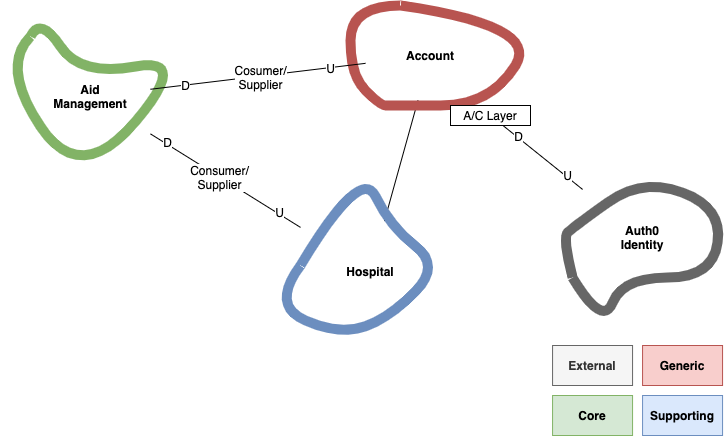

The diagram above was exported from draw.io. Its source (the exported page's mxGraphModel, read from the mxfile embedded in the PNG):
<mxGraphModel dx="1638" dy="779" grid="1" gridSize="10" guides="1" tooltips="1" connect="1" arrows="1" fold="1" page="1" pageScale="1" pageWidth="1169" pageHeight="827" math="0" shadow="0">
  <root>
    <mxCell id="0" />
    <mxCell id="1" parent="0" />
    <mxCell id="Vnu2NtgTpvMZuT8VuJUb-8" style="rounded=0;orthogonalLoop=1;jettySize=auto;html=1;endArrow=none;endFill=0;strokeWidth=1;" parent="1" source="Vnu2NtgTpvMZuT8VuJUb-82" target="Vnu2NtgTpvMZuT8VuJUb-2" edge="1">
      <mxGeometry relative="1" as="geometry" />
    </mxCell>
    <mxCell id="Vnu2NtgTpvMZuT8VuJUb-13" value="D" style="text;html=1;align=center;verticalAlign=middle;resizable=0;points=[];labelBackgroundColor=#ffffff;" parent="Vnu2NtgTpvMZuT8VuJUb-8" vertex="1" connectable="0">
      <mxGeometry x="-0.6394" y="1" relative="1" as="geometry">
        <mxPoint as="offset" />
      </mxGeometry>
    </mxCell>
    <mxCell id="Vnu2NtgTpvMZuT8VuJUb-15" value="U" style="text;html=1;align=center;verticalAlign=middle;resizable=0;points=[];labelBackgroundColor=#ffffff;" parent="Vnu2NtgTpvMZuT8VuJUb-8" vertex="1" connectable="0">
      <mxGeometry x="0.5805" y="1" relative="1" as="geometry">
        <mxPoint as="offset" />
      </mxGeometry>
    </mxCell>
    <mxCell id="Vnu2NtgTpvMZuT8VuJUb-10" value="Core" style="text;html=1;strokeColor=#82b366;fillColor=#d5e8d4;align=center;verticalAlign=middle;whiteSpace=wrap;rounded=0;fontStyle=1" parent="1" vertex="1">
      <mxGeometry x="572.07" y="410" width="80" height="40" as="geometry" />
    </mxCell>
    <mxCell id="Vnu2NtgTpvMZuT8VuJUb-24" style="edgeStyle=none;rounded=0;orthogonalLoop=1;jettySize=auto;html=1;endArrow=none;endFill=0;strokeWidth=1;" parent="1" source="Vnu2NtgTpvMZuT8VuJUb-17" target="Vnu2NtgTpvMZuT8VuJUb-5" edge="1">
      <mxGeometry relative="1" as="geometry" />
    </mxCell>
    <mxCell id="Vnu2NtgTpvMZuT8VuJUb-43" value="Supporting" style="text;html=1;strokeColor=#6c8ebf;fillColor=#dae8fc;align=center;verticalAlign=middle;whiteSpace=wrap;rounded=0;fontStyle=1" parent="1" vertex="1">
      <mxGeometry x="662.07" y="410" width="80" height="40" as="geometry" />
    </mxCell>
    <mxCell id="Vnu2NtgTpvMZuT8VuJUb-12" value="Generic" style="text;html=1;strokeColor=#b85450;fillColor=#f8cecc;align=center;verticalAlign=middle;whiteSpace=wrap;rounded=0;fontStyle=1;" parent="1" vertex="1">
      <mxGeometry x="662.07" y="360" width="80" height="40" as="geometry" />
    </mxCell>
    <mxCell id="Vnu2NtgTpvMZuT8VuJUb-52" value="External" style="text;html=1;align=center;verticalAlign=middle;whiteSpace=wrap;rounded=0;fontStyle=1;fillColor=#f5f5f5;strokeColor=#666666;fontColor=#333333;" parent="1" vertex="1">
      <mxGeometry x="572.07" y="360" width="80" height="40" as="geometry" />
    </mxCell>
    <mxCell id="Vnu2NtgTpvMZuT8VuJUb-67" value="" style="group" parent="1" vertex="1" connectable="0">
      <mxGeometry x="20" y="31" width="190" height="169.99999999999997" as="geometry" />
    </mxCell>
    <mxCell id="Vnu2NtgTpvMZuT8VuJUb-25" value="" style="curved=1;endArrow=none;html=1;strokeWidth=10;endFill=0;fillColor=#d5e8d4;strokeColor=#82b366;" parent="Vnu2NtgTpvMZuT8VuJUb-67" edge="1">
      <mxGeometry width="50" height="50" relative="1" as="geometry">
        <mxPoint x="30" y="20" as="sourcePoint" />
        <mxPoint x="30" y="20" as="targetPoint" />
        <Array as="points">
          <mxPoint x="40" />
          <mxPoint x="80" y="60" />
          <mxPoint x="190" y="40" />
          <mxPoint x="80" y="169.99999999999997" />
          <mxPoint y="50" />
        </Array>
      </mxGeometry>
    </mxCell>
    <mxCell id="Vnu2NtgTpvMZuT8VuJUb-26" value="Aid&lt;br&gt;Management" style="text;html=1;strokeColor=none;fillColor=none;align=center;verticalAlign=middle;whiteSpace=wrap;rounded=0;fontStyle=1;labelBorderColor=none;perimeterSpacing=30;" parent="Vnu2NtgTpvMZuT8VuJUb-67" vertex="1">
      <mxGeometry x="60" y="70" width="60" height="20" as="geometry" />
    </mxCell>
    <mxCell id="Vnu2NtgTpvMZuT8VuJUb-71" style="edgeStyle=none;rounded=0;orthogonalLoop=1;jettySize=auto;html=1;endArrow=none;endFill=0;strokeWidth=1;" parent="1" source="Vnu2NtgTpvMZuT8VuJUb-26" target="Vnu2NtgTpvMZuT8VuJUb-17" edge="1">
      <mxGeometry relative="1" as="geometry" />
    </mxCell>
    <mxCell id="a_KUaSq0Wb9OLRIZiD0_-40" value="U" style="text;html=1;align=center;verticalAlign=middle;resizable=0;points=[];labelBackgroundColor=#ffffff;" vertex="1" connectable="0" parent="Vnu2NtgTpvMZuT8VuJUb-71">
      <mxGeometry x="0.7029" y="2" relative="1" as="geometry">
        <mxPoint as="offset" />
      </mxGeometry>
    </mxCell>
    <mxCell id="a_KUaSq0Wb9OLRIZiD0_-41" value="D" style="text;html=1;align=center;verticalAlign=middle;resizable=0;points=[];labelBackgroundColor=#ffffff;" vertex="1" connectable="0" parent="Vnu2NtgTpvMZuT8VuJUb-71">
      <mxGeometry x="-0.7797" y="2" relative="1" as="geometry">
        <mxPoint x="-1" as="offset" />
      </mxGeometry>
    </mxCell>
    <mxCell id="a_KUaSq0Wb9OLRIZiD0_-43" value="Consumer/&lt;br&gt;Supplier" style="text;html=1;align=center;verticalAlign=middle;resizable=0;points=[];labelBackgroundColor=#ffffff;" vertex="1" connectable="0" parent="Vnu2NtgTpvMZuT8VuJUb-71">
      <mxGeometry x="-0.0831" relative="1" as="geometry">
        <mxPoint as="offset" />
      </mxGeometry>
    </mxCell>
    <mxCell id="Vnu2NtgTpvMZuT8VuJUb-41" value="" style="group" parent="1" vertex="1" connectable="0">
      <mxGeometry x="582.07" y="192.10000000000002" width="160" height="150" as="geometry" />
    </mxCell>
    <mxCell id="Vnu2NtgTpvMZuT8VuJUb-3" value="" style="group;fillColor=none;perimeterSpacing=40;" parent="Vnu2NtgTpvMZuT8VuJUb-41" vertex="1" connectable="0">
      <mxGeometry width="160" height="150" as="geometry" />
    </mxCell>
    <mxCell id="Vnu2NtgTpvMZuT8VuJUb-1" value="" style="curved=1;endArrow=none;html=1;endFill=0;fontStyle=1;strokeWidth=10;fillColor=#f5f5f5;strokeColor=#666666;" parent="Vnu2NtgTpvMZuT8VuJUb-3" edge="1">
      <mxGeometry width="50" height="50" relative="1" as="geometry">
        <mxPoint x="10" y="100" as="sourcePoint" />
        <mxPoint x="10" y="100" as="targetPoint" />
        <Array as="points">
          <mxPoint x="40" y="150" />
          <mxPoint x="60" y="100" />
          <mxPoint x="150" y="100" />
          <mxPoint x="160" y="30" />
          <mxPoint x="80" />
          <mxPoint x="10" y="50" />
          <mxPoint y="60" />
        </Array>
      </mxGeometry>
    </mxCell>
    <mxCell id="Vnu2NtgTpvMZuT8VuJUb-2" value="Auth0&lt;br&gt;Identity" style="text;html=1;strokeColor=none;fillColor=none;align=center;verticalAlign=middle;whiteSpace=wrap;rounded=0;fontStyle=1;perimeterSpacing=40;" parent="Vnu2NtgTpvMZuT8VuJUb-3" vertex="1">
      <mxGeometry x="60" y="50" width="40" height="20" as="geometry" />
    </mxCell>
    <mxCell id="Vnu2NtgTpvMZuT8VuJUb-84" value="" style="group" parent="1" vertex="1" connectable="0">
      <mxGeometry x="290" y="180" width="170" height="170" as="geometry" />
    </mxCell>
    <mxCell id="Vnu2NtgTpvMZuT8VuJUb-16" value="" style="curved=1;endArrow=none;html=1;strokeWidth=10;endFill=0;fillColor=#dae8fc;strokeColor=#6c8ebf;" parent="Vnu2NtgTpvMZuT8VuJUb-84" edge="1">
      <mxGeometry width="50" height="50" relative="1" as="geometry">
        <mxPoint x="30" y="100" as="sourcePoint" />
        <mxPoint x="30" y="100" as="targetPoint" />
        <Array as="points">
          <mxPoint x="90" />
          <mxPoint x="120" y="61.54000000000002" />
          <mxPoint x="170" y="100" />
          <mxPoint x="120" y="151.54000000000002" />
          <mxPoint x="70" y="170" />
          <mxPoint y="140" />
        </Array>
      </mxGeometry>
    </mxCell>
    <mxCell id="Vnu2NtgTpvMZuT8VuJUb-17" value="Hospital" style="text;html=1;strokeColor=none;fillColor=none;align=center;verticalAlign=middle;whiteSpace=wrap;rounded=0;fontStyle=1;labelBorderColor=none;perimeterSpacing=40;" parent="Vnu2NtgTpvMZuT8VuJUb-84" vertex="1">
      <mxGeometry x="70" y="95.54000000000003" width="60" height="20" as="geometry" />
    </mxCell>
    <mxCell id="Vnu2NtgTpvMZuT8VuJUb-87" value="" style="group" parent="1" vertex="1" connectable="0">
      <mxGeometry x="370" y="20" width="190" height="120" as="geometry" />
    </mxCell>
    <mxCell id="Vnu2NtgTpvMZuT8VuJUb-39" value="" style="group" parent="Vnu2NtgTpvMZuT8VuJUb-87" vertex="1" connectable="0">
      <mxGeometry width="190" height="120" as="geometry" />
    </mxCell>
    <mxCell id="Vnu2NtgTpvMZuT8VuJUb-6" value="" style="group" parent="Vnu2NtgTpvMZuT8VuJUb-39" vertex="1" connectable="0">
      <mxGeometry width="190" height="120" as="geometry" />
    </mxCell>
    <mxCell id="Vnu2NtgTpvMZuT8VuJUb-4" value="" style="curved=1;endArrow=none;html=1;strokeWidth=10;endFill=0;fillColor=#f8cecc;strokeColor=#b85450;" parent="Vnu2NtgTpvMZuT8VuJUb-6" edge="1">
      <mxGeometry width="50" height="50" relative="1" as="geometry">
        <mxPoint x="50" as="sourcePoint" />
        <mxPoint x="50" as="targetPoint" />
        <Array as="points">
          <mxPoint x="190" y="20" />
          <mxPoint x="140" y="100" />
          <mxPoint x="40" y="100" />
          <mxPoint x="30" y="100" />
          <mxPoint y="70" />
          <mxPoint />
        </Array>
      </mxGeometry>
    </mxCell>
    <mxCell id="Vnu2NtgTpvMZuT8VuJUb-5" value="Account" style="text;html=1;strokeColor=none;fillColor=none;align=center;verticalAlign=middle;whiteSpace=wrap;rounded=0;fontStyle=1;labelBorderColor=none;perimeterSpacing=35;" parent="Vnu2NtgTpvMZuT8VuJUb-6" vertex="1">
      <mxGeometry x="50" y="40" width="60" height="20" as="geometry" />
    </mxCell>
    <mxCell id="Vnu2NtgTpvMZuT8VuJUb-82" value="A/C Layer" style="rounded=0;whiteSpace=wrap;html=1;fillColor=#ffffff;" parent="Vnu2NtgTpvMZuT8VuJUb-6" vertex="1">
      <mxGeometry x="100" y="100" width="80" height="20" as="geometry" />
    </mxCell>
    <mxCell id="dSE_nxAdg35zCwNoiezH-12" style="edgeStyle=none;rounded=0;orthogonalLoop=1;jettySize=auto;html=1;endArrow=none;endFill=0;" parent="1" source="Vnu2NtgTpvMZuT8VuJUb-26" target="Vnu2NtgTpvMZuT8VuJUb-5" edge="1">
      <mxGeometry relative="1" as="geometry" />
    </mxCell>
    <mxCell id="a_KUaSq0Wb9OLRIZiD0_-38" value="U" style="text;html=1;align=center;verticalAlign=middle;resizable=0;points=[];labelBackgroundColor=#ffffff;" vertex="1" connectable="0" parent="dSE_nxAdg35zCwNoiezH-12">
      <mxGeometry x="0.6683" relative="1" as="geometry">
        <mxPoint as="offset" />
      </mxGeometry>
    </mxCell>
    <mxCell id="a_KUaSq0Wb9OLRIZiD0_-39" value="D" style="text;html=1;align=center;verticalAlign=middle;resizable=0;points=[];labelBackgroundColor=#ffffff;" vertex="1" connectable="0" parent="dSE_nxAdg35zCwNoiezH-12">
      <mxGeometry x="-0.678" relative="1" as="geometry">
        <mxPoint as="offset" />
      </mxGeometry>
    </mxCell>
    <mxCell id="a_KUaSq0Wb9OLRIZiD0_-42" value="Cosumer/&lt;br&gt;Supplier" style="text;html=1;align=center;verticalAlign=middle;resizable=0;points=[];labelBackgroundColor=#ffffff;" vertex="1" connectable="0" parent="dSE_nxAdg35zCwNoiezH-12">
      <mxGeometry x="0.0127" y="-1" relative="1" as="geometry">
        <mxPoint as="offset" />
      </mxGeometry>
    </mxCell>
  </root>
</mxGraphModel>